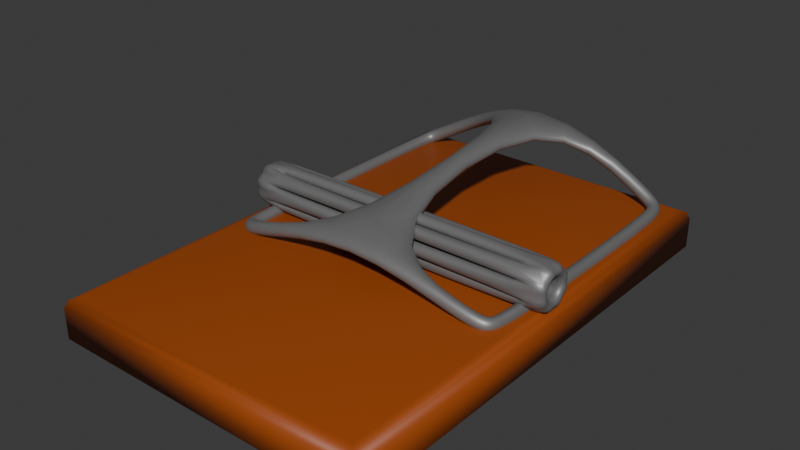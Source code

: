 # Source: trap.blend  (saved by Blender 4.0.36; exported with 4.5.12 LTS)
import bpy
from mathutils import Matrix  # noqa: F401  (used for matrix-valued properties, if any)

bpy.ops.wm.read_factory_settings(use_empty=True)
scene = bpy.context.scene
scene.name = 'Scene'

# ---- collections
col_collection = bpy.data.collections.new('Collection'); scene.collection.children.link(col_collection)

# ---- materials (node trees are filled in below, after node groups)
mat_wood = bpy.data.materials.new('wood')
mat_wood.use_transparent_shadow = False
mat_material_001 = bpy.data.materials.new('Material.001')
mat_material_001.use_transparent_shadow = False

# ---- material node trees
mat_wood.use_nodes = True; mat_wood.node_tree.nodes.clear()
_N = mat_wood.node_tree.nodes; _L = mat_wood.node_tree.links
n0 = _N.new('ShaderNodeBsdfPrincipled'); n0.name = 'Principled BSDF'; n0.location = (10, 300)
n0.inputs[0].default_value = (0.3416, 0.06662, 0.005402, 1.0)
n0.inputs[3].default_value = 1.45
n1 = _N.new('ShaderNodeOutputMaterial'); n1.name = 'Material Output'; n1.location = (300, 300)
_L.new(n0.outputs[0], n1.inputs[0])
n1.is_active_output = True
mat_material_001.use_nodes = True; mat_material_001.node_tree.nodes.clear()
_N = mat_material_001.node_tree.nodes; _L = mat_material_001.node_tree.links
n0 = _N.new('ShaderNodeBsdfPrincipled'); n0.name = 'Principled BSDF'; n0.location = (10, 300)
n0.inputs[0].default_value = (0.2585, 0.2585, 0.2585, 1.0)
n0.inputs[1].default_value = 0.5
n0.inputs[3].default_value = 1.45
n1 = _N.new('ShaderNodeOutputMaterial'); n1.name = 'Material Output'; n1.location = (300, 300)
_L.new(n0.outputs[0], n1.inputs[0])
n1.is_active_output = True

# ---- world
world_world = bpy.data.worlds.new('World'); scene.world = world_world
world_world.use_nodes = True; world_world.node_tree.nodes.clear()
_N = world_world.node_tree.nodes; _L = world_world.node_tree.links
n0 = _N.new('ShaderNodeOutputWorld'); n0.name = 'World Output'; n0.location = (300, 300)
n1 = _N.new('ShaderNodeBackground'); n1.name = 'Background'; n1.location = (10, 300)
n1.inputs[0].default_value = (0.05088, 0.05088, 0.05088, 1.0)
_L.new(n1.outputs[0], n0.inputs[0])
n0.is_active_output = True
world_world.color = (0.05088, 0.05088, 0.05088)
world_world.use_sun_shadow = False
world_world.sun_shadow_jitter_overblur = 0.0

# ---- meshes
me_cube_001 = bpy.data.meshes.new('Cube.001')
me_cube_001.from_pydata([(-0.08, -0.12, 0.0), (-0.08, 0.12, 0.0), (0.08, -0.12, 0.0), (0.08, 0.12, 0.0), (-0.075, -0.115, 0.02), (-0.08, -0.12, 0.015), (-0.07854, -0.1185, 0.01854), (-0.075, 0.115, 0.02), (-0.08, 0.12, 0.015), (-0.07854, 0.1185, 0.01854), (0.075, -0.115, 0.02), (0.08, -0.12, 0.015), (0.07854, -0.1185, 0.01854), (0.075, 0.115, 0.02), (0.08, 0.12, 0.015), (0.07854, 0.1185, 0.01854)], [], [(13, 7, 4, 10), (3, 14, 11, 2), (0, 5, 8, 1), (1, 3, 2, 0), (1, 8, 14, 3), (4, 7, 9, 6), (6, 9, 8, 5), (7, 13, 15, 9), (9, 15, 14, 8), (13, 10, 12, 15), (15, 12, 11, 14), (10, 4, 6, 12), (12, 6, 5, 11), (2, 11, 5, 0)])
me_cube_001.polygons.foreach_set('use_smooth', [True] * 14)
_uv = me_cube_001.uv_layers.new(name='UVMap')
_uv.uv.foreach_set('vector', [0.6328, 0.5052, 0.8672, 0.5052, 0.8672, 0.7448, 0.6328, 0.7448, 0.375, 0.5, 0.5625, 0.5, 0.5625, 0.75, 0.375, 0.75, 0.375, 0.0, 0.5625, 0.0, 0.5625, 0.25, 0.375, 0.25, 0.125, 0.5, 0.375, 0.5, 0.375, 0.75, 0.125, 0.75, 0.375, 0.25, 0.5625, 0.25, 0.5625, 0.5, 0.375, 0.5, 0.8672, 0.7448, 0.8672, 0.5052, 0.875, 0.5015, 0.875, 0.7485, 0.625, 0.001525, 0.625, 0.2485, 0.5625, 0.25, 0.5625, 0.0, 0.8672, 0.5052, 0.6328, 0.5052, 0.6273, 0.5, 0.8727, 0.5, 0.625, 0.2523, 0.625, 0.4977, 0.5625, 0.5, 0.5625, 0.25, 0.6328, 0.5052, 0.6328, 0.7448, 0.625, 0.7485, 0.625, 0.5015, 0.625, 0.5015, 0.625, 0.7485, 0.5625, 0.75, 0.5625, 0.5, 0.6328, 0.7448, 0.8672, 0.7448, 0.8727, 0.75, 0.6273, 0.75, 0.625, 0.7523, 0.625, 0.9977, 0.5625, 1.0, 0.5625, 0.75, 0.375, 0.75, 0.5625, 0.75, 0.5625, 1.0, 0.375, 1.0])
me_cube_001.materials.append(mat_wood)
me_cube_001.update()
me_plane_001 = bpy.data.meshes.new('Plane.001')
me_plane_001.from_pydata([(0.0, -0.03, 0.01), (0.0, 0.11, 0.03), (-0.06038, -0.03, -0.007253), (-0.07, -0.02, -0.01), (-0.06718, -0.02707, -0.009195), (0.07, -0.02, -0.01), (0.06038, -0.03, -0.007253), (0.06718, -0.02707, -0.009195), (-0.06132, 0.11, -0.005039), (-0.07, 0.1, -0.01), (-0.06746, 0.1071, -0.008547), (0.06132, 0.11, -0.005039), (0.07, 0.1, -0.01), (0.06746, 0.1071, -0.008547), (-0.08, 0.01, -7.451e-09), (0.08, 0.01, 0.0), (-0.08, 0.007071, -0.007071), (0.08, 0.007071, -0.007071), (-0.08, 0.0, -0.01), (0.08, 0.0, -0.01), (-0.08, -0.007071, -0.007071), (0.08, -0.007071, -0.007071), (-0.08, -0.01, -7.451e-09), (0.08, -0.01, 0.0), (-0.08, -0.007071, 0.007071), (0.08, -0.007071, 0.007071), (-0.08, 0.0, 0.01), (0.08, 0.0, 0.01), (-0.08, 0.007071, 0.007071), (0.08, 0.007071, 0.007071)], [], [(0, 6, 7, 5, 12, 13, 11, 1), (3, 4, 2, 0, 1, 8, 10, 9), (14, 15, 17, 16), (16, 17, 19, 18), (18, 19, 21, 20), (20, 21, 23, 22), (22, 23, 25, 24), (24, 25, 27, 26), (17, 15, 29, 27, 25, 23, 21, 19), (26, 27, 29, 28), (28, 29, 15, 14), (14, 16, 18, 20, 22, 24, 26, 28)])
me_plane_001.polygons.foreach_set('use_smooth', [True] * 12)
_uv = me_plane_001.uv_layers.new(name='UVMap')
_uv.uv.foreach_set('vector', [0.5, 0.0, 0.9313, 0.0, 0.9801, 0.01393, 1.0, 0.04762, 1.0, 0.9524, 0.9817, 0.9861, 0.938, 1.0, 0.5, 1.0, 0.0, 0.04762, 0.01992, 0.01393, 0.06868, 0.0, 0.5, 0.0, 0.5, 1.0, 0.06202, 1.0, 0.01834, 0.9861, 0.0, 0.9524, 1.0, 0.5, 1.0, 1.0, 0.875, 1.0, 0.875, 0.5, 0.875, 0.5, 0.875, 1.0, 0.75, 1.0, 0.75, 0.5, 0.75, 0.5, 0.75, 1.0, 0.625, 1.0, 0.625, 0.5, 0.625, 0.5, 0.625, 1.0, 0.5, 1.0, 0.5, 0.5, 0.5, 0.5, 0.5, 1.0, 0.375, 1.0, 0.375, 0.5, 0.375, 0.5, 0.375, 1.0, 0.25, 1.0, 0.25, 0.5, 0.4197, 0.4197, 0.25, 0.49, 0.08029, 0.4197, 0.01, 0.25, 0.08029, 0.08029, 0.25, 0.01, 0.4197, 0.08029, 0.49, 0.25, 0.25, 0.5, 0.25, 1.0, 0.125, 1.0, 0.125, 0.5, 0.125, 0.5, 0.125, 1.0, 0.0, 1.0, 0.0, 0.5, 0.75, 0.49, 0.9197, 0.4197, 0.99, 0.25, 0.9197, 0.08029, 0.75, 0.01, 0.5803, 0.08029, 0.51, 0.25, 0.5803, 0.4197])
me_plane_001.materials.append(mat_material_001)
me_plane_001.update()

# ---- objects
ob_cube = bpy.data.objects.new('Cube', me_cube_001)
ob_metal = bpy.data.objects.new('metal', me_plane_001)

# ---- transforms, parenting, visibility, modifiers, constraints
ob_cube.location = (0.0, 0.0, 0.0)
ob_metal.location = (0.0, 0.0, 0.03)
_m = ob_metal.modifiers.new('Wireframe', 'WIREFRAME')
_m.thickness = 0.01
_m.use_boundary = True
_m = ob_metal.modifiers.new('Subdivision', 'SUBSURF')

# ---- collection membership
col_collection.objects.link(ob_cube)
col_collection.objects.link(ob_metal)

# ---- scene / render settings (as saved in the file)
scene.frame_start = 1; scene.frame_end = 250; scene.frame_set(1)
scene.render.engine = 'BLENDER_EEVEE_NEXT'
scene.cycles.sampling_pattern = 'TABULATED_SOBOL'
bpy.context.view_layer.update()

# ---- added for rendering (the .blend has no active camera and no usable light): camera, sun
cam_auto = bpy.data.cameras.new('AutoCamera')
cam_auto.lens = 50.0
cam_auto.sensor_width = 36.0
cam_auto.clip_end = 1000.0
ob_auto_camera = bpy.data.objects.new('AutoCamera', cam_auto)
scene.collection.objects.link(ob_auto_camera)
ob_auto_camera.location = (0.276764, -0.332117, 0.253905)
ob_auto_camera.rotation_euler = (1.09748, -7.21219e-08, 0.694738)
scene.camera = ob_auto_camera
light_auto_sun = bpy.data.lights.new('AutoSun', 'SUN')
light_auto_sun.energy = 3.0
light_auto_sun.angle = 0.0523599
ob_auto_sun = bpy.data.objects.new('AutoSun', light_auto_sun)
scene.collection.objects.link(ob_auto_sun)
ob_auto_sun.rotation_euler = (0.872665, 0.174533, 0.523599)
bpy.context.view_layer.update()
